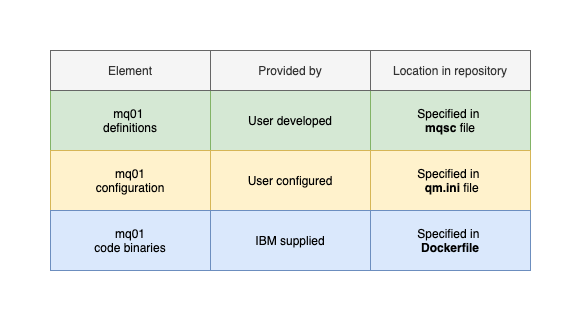

The diagram above was exported from draw.io. Its source (the exported page's mxGraphModel, read from the mxfile embedded in the PNG):
<mxGraphModel dx="1426" dy="905" grid="1" gridSize="10" guides="1" tooltips="1" connect="1" arrows="1" fold="1" page="1" pageScale="1" pageWidth="827" pageHeight="1169" math="0" shadow="0">
  <root>
    <mxCell id="0" />
    <mxCell id="1" parent="0" />
    <mxCell id="u1pJIJtXOt-xqukXkv3D-1" value="mq01 &lt;br&gt;definitions" style="rounded=0;whiteSpace=wrap;html=1;fillColor=#d5e8d4;strokeColor=#82b366;" parent="1" vertex="1">
      <mxGeometry x="200" y="160" width="160" height="60" as="geometry" />
    </mxCell>
    <mxCell id="u1pJIJtXOt-xqukXkv3D-2" value="mq01&lt;br&gt;configuration" style="rounded=0;whiteSpace=wrap;html=1;fillColor=#fff2cc;strokeColor=#d6b656;" parent="1" vertex="1">
      <mxGeometry x="200" y="220" width="160" height="60" as="geometry" />
    </mxCell>
    <mxCell id="u1pJIJtXOt-xqukXkv3D-3" value="mq01&lt;br&gt;code binaries" style="rounded=0;whiteSpace=wrap;html=1;fillColor=#dae8fc;strokeColor=#6c8ebf;" parent="1" vertex="1">
      <mxGeometry x="200" y="280" width="160" height="60" as="geometry" />
    </mxCell>
    <mxCell id="u1pJIJtXOt-xqukXkv3D-4" value="User developed" style="rounded=0;whiteSpace=wrap;html=1;fillColor=#d5e8d4;strokeColor=#82b366;" parent="1" vertex="1">
      <mxGeometry x="360" y="160" width="160" height="60" as="geometry" />
    </mxCell>
    <mxCell id="u1pJIJtXOt-xqukXkv3D-5" value="User configured" style="rounded=0;whiteSpace=wrap;html=1;fillColor=#fff2cc;strokeColor=#d6b656;" parent="1" vertex="1">
      <mxGeometry x="360" y="220" width="160" height="60" as="geometry" />
    </mxCell>
    <mxCell id="u1pJIJtXOt-xqukXkv3D-6" value="IBM supplied" style="rounded=0;whiteSpace=wrap;html=1;fillColor=#dae8fc;strokeColor=#6c8ebf;" parent="1" vertex="1">
      <mxGeometry x="360" y="280" width="160" height="60" as="geometry" />
    </mxCell>
    <mxCell id="u1pJIJtXOt-xqukXkv3D-7" value="Specified in &lt;br&gt;&lt;b&gt;mqsc&lt;/b&gt; file" style="rounded=0;whiteSpace=wrap;html=1;fillColor=#d5e8d4;strokeColor=#82b366;" parent="1" vertex="1">
      <mxGeometry x="520" y="160" width="160" height="60" as="geometry" />
    </mxCell>
    <mxCell id="u1pJIJtXOt-xqukXkv3D-8" value="Specified in&amp;nbsp;&lt;br&gt;&amp;nbsp;&lt;b&gt;qm.ini&lt;/b&gt;&amp;nbsp;file" style="rounded=0;whiteSpace=wrap;html=1;fillColor=#fff2cc;strokeColor=#d6b656;" parent="1" vertex="1">
      <mxGeometry x="520" y="220" width="160" height="60" as="geometry" />
    </mxCell>
    <mxCell id="u1pJIJtXOt-xqukXkv3D-9" value="Specified in&amp;nbsp;&lt;br&gt;&lt;b&gt;Dockerfile&lt;/b&gt;" style="rounded=0;whiteSpace=wrap;html=1;fillColor=#dae8fc;strokeColor=#6c8ebf;" parent="1" vertex="1">
      <mxGeometry x="520" y="280" width="160" height="60" as="geometry" />
    </mxCell>
    <mxCell id="u1pJIJtXOt-xqukXkv3D-10" value="Element" style="rounded=0;whiteSpace=wrap;html=1;fillColor=#f5f5f5;strokeColor=#666666;fontColor=#333333;" parent="1" vertex="1">
      <mxGeometry x="200" y="120" width="160" height="40" as="geometry" />
    </mxCell>
    <mxCell id="u1pJIJtXOt-xqukXkv3D-11" value="Provided by" style="rounded=0;whiteSpace=wrap;html=1;fillColor=#f5f5f5;strokeColor=#666666;fontColor=#333333;" parent="1" vertex="1">
      <mxGeometry x="360" y="120" width="160" height="40" as="geometry" />
    </mxCell>
    <mxCell id="u1pJIJtXOt-xqukXkv3D-12" value="Location in repository" style="rounded=0;whiteSpace=wrap;html=1;fillColor=#f5f5f5;strokeColor=#666666;fontColor=#333333;" parent="1" vertex="1">
      <mxGeometry x="520" y="120" width="160" height="40" as="geometry" />
    </mxCell>
  </root>
</mxGraphModel>